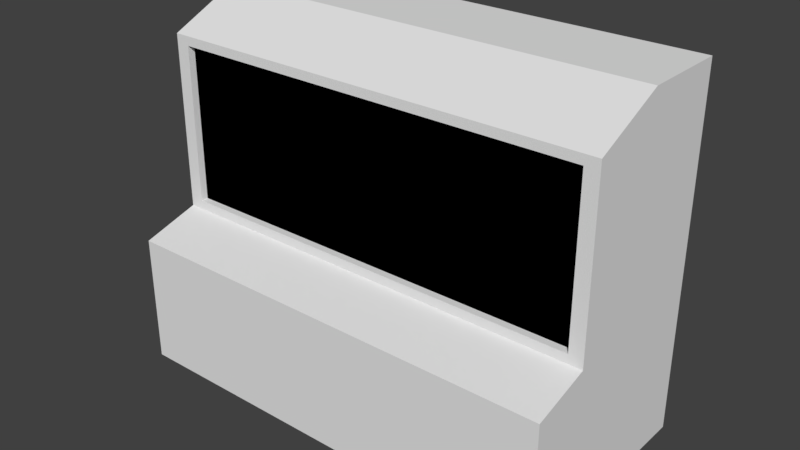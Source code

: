 # Source: console.blend  (saved by Blender 2.79.0; exported with 4.5.12 LTS)
import bpy
from mathutils import Matrix  # noqa: F401  (used for matrix-valued properties, if any)

bpy.ops.wm.read_factory_settings(use_empty=True)
scene = bpy.context.scene
scene.name = 'Scene'

# ---- collections
col_collection_1 = bpy.data.collections.new('Collection 1'); scene.collection.children.link(col_collection_1)

# ---- materials (node trees are filled in below, after node groups)
mat_material_001 = bpy.data.materials.new('Material.001')
mat_material_001.alpha_threshold = 0.0
mat_material_001.use_transparent_shadow = False
mat_material_001.roughness = 0.5
mat_material_002 = bpy.data.materials.new('Material.002')
mat_material_002.alpha_threshold = 0.0
mat_material_002.use_transparent_shadow = False
mat_material_002.diffuse_color = (0.0, 0.0, 0.0, 1.0)
mat_material_002.roughness = 0.5
mat_material_002.specular_intensity = 0.0

# ---- material node trees

# ---- world
world_world = bpy.data.worlds.new('World'); scene.world = world_world
world_world.color = (0.05088, 0.05088, 0.05088)
world_world.use_sun_shadow = False
world_world.sun_shadow_jitter_overblur = 0.0
world_world.cycles.sampling_method = 'MANUAL'

# ---- meshes
me_cube_001 = bpy.data.meshes.new('Cube.001')
me_cube_001.from_pydata([(-1.0, -1.0, -1.0), (-1.0, -1.0, 1.0), (-1.0, 1.0, -1.0), (-0.937, 1.0, 1.397), (1.0, -1.0, -1.0), (1.0, -1.0, 1.0), (1.0, 1.0, -1.0), (0.937, 1.0, 1.397), (-1.0, 6.548, 1.255), (-1.0, 6.548, -1.0), (1.0, 6.548, -1.0), (1.0, 6.548, 1.255), (-0.937, 1.0, 3.811), (0.937, 1.0, 3.811), (-1.0, 6.548, 3.953), (1.0, 6.548, 3.953), (-1.0, 1.0, 1.255), (1.0, 1.0, 1.255), (-1.0, 1.0, 3.953), (1.0, 1.0, 3.953), (-0.937, 1.254, 1.397), (0.937, 1.254, 1.397), (-0.937, 1.254, 3.811), (0.937, 1.254, 3.811), (-1.0, 3.512, 4.461), (1.0, 3.512, 4.461), (-1.0, 6.548, 4.461), (1.0, 6.548, 4.461)], [], [(0, 1, 16, 2), (12, 3, 20, 22), (6, 17, 5, 4), (4, 5, 1, 0), (2, 6, 4, 0), (17, 16, 1, 5), (9, 8, 11, 10), (2, 16, 8, 9), (17, 6, 10, 11), (6, 2, 9, 10), (19, 15, 27, 25), (17, 11, 15, 19), (11, 8, 14, 15), (8, 16, 18, 14), (7, 3, 16, 17), (12, 13, 19, 18), (13, 7, 17, 19), (3, 12, 18, 16), (20, 21, 23, 22), (13, 12, 22, 23), (7, 13, 23, 21), (3, 7, 21, 20), (24, 25, 27, 26), (18, 19, 25, 24), (14, 18, 24, 26), (15, 14, 26, 27)])
me_cube_001.polygons.foreach_set('material_index', [0, 0, 0, 0, 0, 0, 0, 0, 0, 0, 0, 0, 0, 0, 0, 0, 0, 0, 1, 0, 0, 0, 0, 0, 0, 0])
me_cube_001.materials.append(mat_material_001)
me_cube_001.materials.append(mat_material_002)
me_cube_001.use_remesh_preserve_volume = False
me_cube_001.use_remesh_preserve_attributes = False
me_cube_001.use_mirror_vertex_groups = False
me_cube_001.update()

# ---- objects
ob_cube = bpy.data.objects.new('Cube', me_cube_001)

# ---- transforms, parenting, visibility, modifiers, constraints
ob_cube.location = (0.0, 0.0, 0.0)
ob_cube.scale = (2.056, 0.2651, 0.5982)
ob_cube.lineart.crease_threshold = 0.0

# ---- collection membership
col_collection_1.objects.link(ob_cube)

# ---- scene / render settings (as saved in the file)
scene.frame_start = 1; scene.frame_end = 250; scene.frame_set(1)
scene.render.engine = 'BLENDER_EEVEE_NEXT'
scene.render.resolution_percentage = 50
scene.render.dither_intensity = 0.0
scene.cycles.use_denoising = False
scene.cycles.samples = 128
scene.cycles.sampling_pattern = 'TABULATED_SOBOL'
scene.cycles.use_adaptive_sampling = False
scene.cycles.use_light_tree = False
scene.cycles.blur_glossy = 0.0
scene.cycles.sample_clamp_indirect = 0.0
scene.view_settings.view_transform = 'Standard'
bpy.context.view_layer.update()

# ---- added for rendering (the .blend has no active camera and no usable light): camera, sun
cam_auto = bpy.data.cameras.new('AutoCamera')
cam_auto.lens = 50.0
cam_auto.sensor_width = 36.0
cam_auto.clip_end = 1000.0
ob_auto_camera = bpy.data.objects.new('AutoCamera', cam_auto)
scene.collection.objects.link(ob_auto_camera)
ob_auto_camera.location = (5.19993, -5.50464, 5.1952)
ob_auto_camera.rotation_euler = (1.09748, -7.21219e-08, 0.694738)
scene.camera = ob_auto_camera
light_auto_sun = bpy.data.lights.new('AutoSun', 'SUN')
light_auto_sun.energy = 3.0
light_auto_sun.angle = 0.0523599
ob_auto_sun = bpy.data.objects.new('AutoSun', light_auto_sun)
scene.collection.objects.link(ob_auto_sun)
ob_auto_sun.rotation_euler = (0.872665, 0.174533, 0.523599)
bpy.context.view_layer.update()
